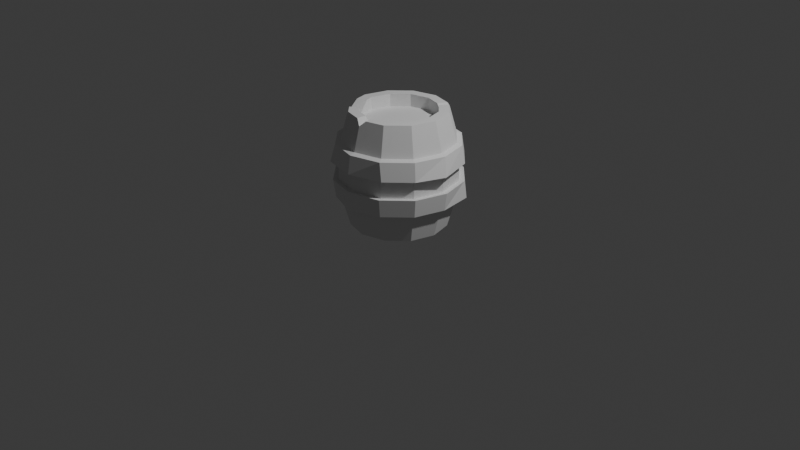 # Source: Barrel.blend  (saved by Blender 4.0.36; exported with 4.5.12 LTS)
import bpy
from mathutils import Matrix  # noqa: F401  (used for matrix-valued properties, if any)

bpy.ops.wm.read_factory_settings(use_empty=True)
scene = bpy.context.scene
scene.name = 'Scene'

# ---- collections
col_collection = bpy.data.collections.new('Collection'); scene.collection.children.link(col_collection)

# ---- world
world_world = bpy.data.worlds.new('World'); scene.world = world_world
world_world.use_nodes = True; world_world.node_tree.nodes.clear()
_N = world_world.node_tree.nodes; _L = world_world.node_tree.links
n0 = _N.new('ShaderNodeOutputWorld'); n0.name = 'World Output'; n0.location = (300, 300)
n1 = _N.new('ShaderNodeBackground'); n1.name = 'Background'; n1.location = (10, 300)
n1.inputs[0].default_value = (0.05088, 0.05088, 0.05088, 1.0)
_L.new(n1.outputs[0], n0.inputs[0])
n0.is_active_output = True
world_world.color = (0.05088, 0.05088, 0.05088)
world_world.use_sun_shadow = False
world_world.sun_shadow_jitter_overblur = 0.0

# ---- cameras
cam_camera = bpy.data.cameras.new('Camera')
cam_camera.clip_end = 100.0
cam_camera.ortho_scale = 7.314

# ---- lights
light_light = bpy.data.lights.new('Light', 'POINT')
light_light.transmission_factor = 0.0
light_light.use_soft_falloff = False
light_light.energy = 1000.0
light_light.shadow_soft_size = 0.1
light_light.shadow_maximum_resolution = 0.006
light_light.use_absolute_resolution = True

# ---- meshes
me_cylinder = bpy.data.meshes.new('Cylinder')
me_cylinder.from_pydata([(0.0, 0.3967, -0.6), (0.0, 0.3967, 0.6), (0.1983, 0.3435, -0.6), (0.3435, 0.1983, -0.6), (0.3435, 0.1983, 0.6), (0.3967, 0.0, -0.6), (0.3967, 0.0, 0.6), (0.3435, -0.1983, -0.6), (0.3435, -0.1983, 0.6), (0.1983, -0.3435, -0.6), (0.1983, -0.3435, 0.6), (0.0, -0.3967, -0.6), (-0.1983, -0.3435, -0.6), (-0.1983, -0.3435, 0.6), (-0.3435, -0.1983, -0.6), (-0.3967, 0.0, -0.6), (-0.3967, 0.0, 0.6), (-0.3435, 0.1983, -0.6), (-0.3435, 0.1983, 0.6), (-0.1983, 0.3435, -0.6), (-0.1983, 0.3435, 0.6), (-0.3183, -0.5513, 0.2818), (-0.3589, -0.5829, 0.09282), (-0.3331, -0.577, -0.09282), (-0.3183, -0.5513, -0.2818), (-0.5513, -0.3183, 0.2818), (-0.577, -0.3331, 0.09282), (-0.577, -0.3331, -0.09282), (-0.5513, -0.3183, -0.2818), (-0.6366, 3.392e-10, 0.2818), (-0.6662, 4.865e-10, 0.09282), (-0.6662, 4.865e-10, -0.09282), (-0.6366, 3.392e-10, -0.2818), (-0.5513, 0.3183, 0.2818), (-0.577, 0.3331, 0.09282), (-0.577, 0.3331, -0.09282), (-0.5513, 0.3183, -0.2818), (4.521e-10, 0.6662, 0.09282), (-0.0502, 0.6431, 0.2818), (-0.3183, 0.5513, 0.2818), (-0.3331, 0.577, 0.09282), (4.521e-10, 0.6366, -0.2818), (4.521e-10, 0.6662, -0.09282), (-0.3331, 0.577, -0.1179), (-0.3183, 0.5513, -0.2818), (0.0, 0.6106, -0.09826), (0.0, 0.5834, -0.2983), (0.0, 0.5834, 0.2983), (0.0, 0.6106, 0.09826), (0.3053, 0.5288, 0.09826), (0.2917, 0.5053, 0.2983), (0.2917, 0.5053, -0.2983), (0.3053, 0.5288, -0.09826), (0.5288, 0.3053, 0.09826), (0.5053, 0.2917, 0.2983), (0.5053, 0.2917, -0.2983), (0.5288, 0.3053, -0.09826), (0.6106, 5.495e-10, 0.09826), (0.5834, 4.145e-10, 0.2983), (0.5834, 4.145e-10, -0.2983), (0.6106, 5.495e-10, -0.09826), (0.5288, -0.3053, 0.09826), (0.5053, -0.2917, 0.2983), (0.5053, -0.2917, -0.2983), (0.5288, -0.3053, -0.09826), (0.3053, -0.5288, 0.09826), (0.2917, -0.5053, 0.2983), (0.2917, -0.5053, -0.2983), (0.3053, -0.5288, -0.09826), (0.0, -0.6106, 0.09826), (0.0, -0.5834, 0.2983), (0.0, -0.5834, -0.2983), (0.0, -0.6106, -0.09826), (-0.3053, -0.5288, 0.09826), (-0.2917, -0.5053, 0.2983), (-0.2917, -0.5053, -0.2983), (-0.3053, -0.5288, -0.09826), (-0.5288, -0.3053, 0.09826), (-0.5053, -0.2917, 0.2983), (-0.5053, -0.2917, -0.2983), (-0.5288, -0.3053, -0.09826), (-0.6106, 5.495e-10, 0.09826), (-0.5834, 4.145e-10, 0.2983), (-0.5834, 4.145e-10, -0.2983), (-0.6106, 5.495e-10, -0.09826), (-0.5288, 0.3053, 0.09826), (-0.5053, 0.2917, 0.2983), (-0.5053, 0.2917, -0.2983), (-0.5288, 0.3053, -0.09826), (-0.3053, 0.5288, 0.09826), (-0.2917, 0.5053, 0.2983), (-0.2917, 0.5053, -0.2983), (-0.3053, 0.5288, -0.09826), (-0.03758, -0.6366, -0.3078), (4.521e-10, -0.6662, -0.09282), (4.521e-10, -0.6662, 0.09282), (4.521e-10, -0.6366, 0.2818), (0.3183, -0.5513, -0.2818), (0.3331, -0.577, -0.09282), (0.3499, -0.5604, 0.09282), (0.3183, -0.5513, 0.2818), (0.5513, -0.3183, -0.2818), (0.577, -0.3331, -0.09282), (0.577, -0.3331, 0.09282), (0.5513, -0.3183, 0.2818), (0.6366, 3.392e-10, -0.2818), (0.6662, 4.865e-10, -0.09282), (0.6906, -0.03903, 0.09282), (0.6366, 3.392e-10, 0.2818), (0.5782, 0.3679, -0.2818), (0.577, 0.3331, -0.09282), (0.577, 0.3331, 0.09282), (0.5513, 0.3183, 0.2818), (0.348, 0.5318, -0.2818), (0.3331, 0.577, -0.09282), (0.3331, 0.577, 0.09282), (0.3183, 0.5513, 0.2818), (0.0, 0.5, -0.6), (0.25, 0.433, -0.6), (0.0, 0.5, 0.6), (0.433, 0.25, -0.6), (0.433, 0.25, 0.6), (0.5, 0.0, -0.6), (0.5, 0.0, 0.6), (0.433, -0.25, -0.6), (0.433, -0.25, 0.6), (0.25, -0.433, -0.6), (0.25, -0.433, 0.6), (0.0, -0.5, -0.6), (-0.25, -0.433, -0.6), (-0.25, -0.433, 0.6), (-0.433, -0.25, -0.6), (-0.5, 0.0, -0.6), (-0.5, 0.0, 0.6), (-0.433, 0.25, -0.6), (-0.433, 0.25, 0.6), (-0.25, 0.433, -0.6), (-0.25, 0.433, 0.6), (0.0, 0.3967, -0.4822), (0.1983, 0.3435, -0.4822), (0.1983, 0.3435, 0.4685), (0.0, 0.3967, 0.4685), (0.3435, 0.1983, -0.4822), (0.3435, 0.1983, 0.4685), (0.3967, 0.0, -0.4822), (0.3967, 0.0, 0.4685), (0.3435, -0.1983, -0.4822), (0.3435, -0.1983, 0.4685), (0.1983, -0.3435, -0.4822), (0.1983, -0.3435, 0.4685), (0.0, -0.3967, -0.4822), (0.0, -0.3967, 0.4685), (-0.1983, -0.3435, -0.4822), (-0.1983, -0.3435, 0.4685), (-0.3435, -0.1983, -0.4822), (-0.3435, -0.1983, 0.4685), (-0.3967, 0.0, -0.4822), (-0.3967, 0.0, 0.4685), (-0.3435, 0.1983, -0.4822), (-0.3435, 0.1983, 0.4685), (-0.1983, 0.3435, -0.4822), (-0.1983, 0.3435, 0.4685), (-0.05928, -0.3808, 0.6), (0.05928, -0.3808, 0.6), (0.0, -0.3967, 0.5407), (0.0, -0.3967, 0.5407), (0.05928, -0.4841, 0.6), (-0.05928, -0.4841, 0.6), (0.0, -0.5158, 0.5429), (0.0, -0.5158, 0.5429), (-0.3748, -0.08159, 0.6), (-0.2581, -0.2838, 0.6), (-0.3435, -0.1983, 0.4832), (-0.3475, -0.3355, 0.6), (-0.4643, -0.1332, 0.6), (-0.46, -0.2656, 0.4875), (0.2212, 0.3207, 0.6), (0.1672, 0.3519, 0.6), (0.1983, 0.3435, 0.5688), (0.2188, 0.4414, 0.6), (0.2728, 0.4102, 0.6), (0.2542, 0.4402, 0.57)], [], [(52, 49, 53, 56), (56, 53, 57, 60), (60, 57, 61, 64), (64, 61, 65, 68), (68, 65, 69, 72), (72, 69, 73, 76), (76, 73, 77, 80), (80, 77, 81, 84), (84, 81, 85, 88), (74, 130, 173, 175, 78), (88, 85, 89, 92), (50, 181, 180, 121, 54), (2, 3, 142, 139), (45, 48, 49, 52), (90, 137, 119, 47), (43, 42, 41, 44), (134, 87, 91, 136), (86, 135, 137, 90), (132, 83, 87, 134), (82, 133, 135, 86), (131, 79, 83, 132), (129, 75, 79, 131), (78, 175, 174, 133, 82), (128, 71, 75, 129), (126, 67, 71, 128), (70, 168, 167, 130, 74), (124, 63, 67, 126), (62, 125, 127, 66), (122, 59, 63, 124), (58, 123, 125, 62), (120, 55, 59, 122), (54, 121, 123, 58), (118, 51, 55, 120), (136, 91, 46, 117), (92, 89, 48, 45), (69, 65, 99, 95), (87, 83, 32, 36), (51, 46, 41, 113), (66, 70, 96, 100), (84, 88, 35, 31), (61, 57, 107, 103), (79, 75, 24, 28), (92, 45, 42, 43), (45, 52, 114, 42), (58, 62, 104, 108), (76, 80, 27, 23), (53, 49, 115, 111), (71, 67, 97, 93), (89, 85, 34, 40), (50, 54, 112, 116), (68, 72, 94, 98), (86, 90, 39, 33), (63, 59, 105, 101), (81, 77, 26, 30), (60, 64, 102, 106), (78, 82, 29, 25), (55, 51, 113, 109), (73, 69, 95, 22), (91, 87, 36, 44), (117, 46, 51, 118), (39, 38, 37, 40), (35, 43, 44, 36), (33, 39, 40, 34), (31, 35, 36, 32), (29, 33, 34, 30), (27, 31, 32, 28), (25, 29, 30, 26), (23, 27, 28, 24), (21, 25, 26, 22), (94, 23, 24, 93), (96, 21, 22, 95), (98, 94, 93, 97), (100, 96, 95, 99), (102, 98, 97, 101), (104, 100, 99, 103), (106, 102, 101, 105), (108, 104, 103, 107), (110, 106, 105, 109), (112, 108, 107, 111), (114, 110, 109, 113), (116, 112, 111, 115), (42, 114, 113, 41), (38, 116, 115, 37), (47, 50, 116, 38), (46, 91, 44, 41), (74, 78, 25, 21), (56, 60, 106, 110), (49, 48, 37, 115), (77, 73, 22, 26), (59, 55, 109, 105), (82, 86, 33, 29), (64, 68, 98, 102), (90, 47, 38, 39), (85, 81, 30, 34), (67, 63, 101, 97), (72, 76, 23, 94), (54, 58, 108, 112), (48, 89, 40, 37), (75, 71, 93, 24), (57, 53, 111, 107), (80, 84, 31, 27), (62, 66, 100, 104), (83, 79, 28, 32), (65, 61, 103, 99), (88, 92, 43, 35), (70, 74, 21, 96), (52, 56, 110, 114), (2, 0, 117, 118), (4, 176, 178, 140, 143), (3, 2, 118, 120), (1, 177, 179, 119), (5, 3, 120, 122), (4, 6, 123, 121), (7, 5, 122, 124), (6, 8, 125, 123), (9, 7, 124, 126), (8, 10, 127, 125), (11, 9, 126, 128), (13, 162, 164, 151, 153), (12, 11, 128, 129), (10, 163, 166, 127), (14, 12, 129, 131), (16, 170, 172, 155, 157), (15, 14, 131, 132), (13, 171, 173, 130), (17, 15, 132, 134), (16, 18, 135, 133), (19, 17, 134, 136), (18, 20, 137, 135), (0, 19, 136, 117), (20, 1, 119, 137), (140, 141, 161, 159, 157, 155, 153, 151, 149, 147, 145, 143), (138, 139, 142, 144, 146, 148, 150, 152, 154, 156, 158, 160), (9, 11, 150, 148), (47, 119, 179, 181, 50), (15, 17, 158, 156), (162, 13, 130, 167), (3, 5, 144, 142), (18, 16, 157, 159), (11, 12, 152, 150), (6, 4, 143, 145), (17, 19, 160, 158), (66, 127, 166, 168, 70), (5, 7, 146, 144), (20, 18, 159, 161), (12, 14, 154, 152), (8, 6, 145, 147), (19, 0, 138, 160), (0, 2, 139, 138), (170, 16, 133, 174), (7, 9, 148, 146), (1, 20, 161, 141), (176, 4, 121, 180), (14, 15, 156, 154), (10, 8, 147, 149), (162, 165, 164), (165, 163, 164), (166, 169, 168), (169, 167, 168), (162, 167, 169, 165), (165, 169, 166, 163), (164, 163, 10, 149, 151), (170, 174, 175, 172), (172, 175, 173, 171), (172, 171, 13, 153, 155), (176, 180, 181, 178), (178, 181, 179, 177), (178, 177, 1, 141, 140)])
_uv = me_cylinder.uv_layers.new(name='UVMap')
_uv.uv.foreach_set('vector', [0.9167, 0.7091, 0.9167, 0.7909, 0.8333, 0.7909, 0.8333, 0.7091, 0.8333, 0.7091, 0.8333, 0.7909, 0.75, 0.7909, 0.75, 0.7091, 0.75, 0.7091, 0.75, 0.7909, 0.6667, 0.7909, 0.6667, 0.7091, 0.6667, 0.7091, 0.6667, 0.7909, 0.5833, 0.7909, 0.5833, 0.7091, 0.5833, 0.7091, 0.5833, 0.7909, 0.5, 0.7909, 0.5, 0.7091, 0.5, 0.7091, 0.5, 0.7909, 0.4167, 0.7909, 0.4167, 0.7091, 0.4167, 0.7091, 0.4167, 0.7909, 0.3333, 0.7909, 0.3333, 0.7091, 0.3333, 0.7091, 0.3333, 0.7909, 0.25, 0.7909, 0.25, 0.7091, 0.25, 0.7091, 0.25, 0.7909, 0.1667, 0.7909, 0.1667, 0.7091, 0.4167, 0.8743, 0.4167, 1.0, 0.3723, 1.0, 0.3333, 0.9531, 0.3333, 0.8743, 0.1667, 0.7091, 0.1667, 0.7909, 0.08333, 0.7909, 0.08333, 0.7091, 0.9167, 0.8743, 0.9167, 0.9875, 0.9063, 1.0, 0.8333, 1.0, 0.8333, 0.8743, 0.8452, 0.4149, 0.9149, 0.3452, 0.9149, 0.3452, 0.8452, 0.4149, 1.0, 0.7091, 1.0, 0.7909, 0.9167, 0.7909, 0.9167, 0.7091, 0.08333, 0.8743, 0.08333, 1.0, 7.451e-08, 1.0, 7.451e-08, 0.8743, 0.08333, 0.7091, 7.451e-08, 0.7091, 7.451e-08, 0.6257, 0.08333, 0.6257, 0.1667, 0.5, 0.1667, 0.6257, 0.08333, 0.6257, 0.08333, 0.5, 0.1667, 0.8743, 0.1667, 1.0, 0.08333, 1.0, 0.08333, 0.8743, 0.25, 0.5, 0.25, 0.6257, 0.1667, 0.6257, 0.1667, 0.5, 0.25, 0.8743, 0.25, 1.0, 0.1667, 1.0, 0.1667, 0.8743, 0.3333, 0.5, 0.3333, 0.6257, 0.25, 0.6257, 0.25, 0.5, 0.4167, 0.5, 0.4167, 0.6257, 0.3333, 0.6257, 0.3333, 0.5, 0.3333, 0.8743, 0.3333, 0.9531, 0.2944, 1.0, 0.25, 1.0, 0.25, 0.8743, 0.5, 0.5, 0.5, 0.6257, 0.4167, 0.6257, 0.4167, 0.5, 0.5833, 0.5, 0.5833, 0.6257, 0.5, 0.6257, 0.5, 0.5, 0.5, 0.8743, 0.5, 0.9762, 0.4802, 1.0, 0.4167, 1.0, 0.4167, 0.8743, 0.6667, 0.5, 0.6667, 0.6257, 0.5833, 0.6257, 0.5833, 0.5, 0.6667, 0.8743, 0.6667, 1.0, 0.5833, 1.0, 0.5833, 0.8743, 0.75, 0.5, 0.75, 0.6257, 0.6667, 0.6257, 0.6667, 0.5, 0.75, 0.8743, 0.75, 1.0, 0.6667, 1.0, 0.6667, 0.8743, 0.8333, 0.5, 0.8333, 0.6257, 0.75, 0.6257, 0.75, 0.5, 0.8333, 0.8743, 0.8333, 1.0, 0.75, 1.0, 0.75, 0.8743, 0.9167, 0.5, 0.9167, 0.6257, 0.8333, 0.6257, 0.8333, 0.5, 0.08333, 0.5, 0.08333, 0.6257, 7.451e-08, 0.6257, 7.451e-08, 0.5, 0.08333, 0.7091, 0.08333, 0.7909, 7.451e-08, 0.7909, 7.451e-08, 0.7091, 0.5, 0.7909, 0.5833, 0.7909, 0.5833, 0.7909, 0.5, 0.7909, 0.1667, 0.6257, 0.25, 0.6257, 0.25, 0.6257, 0.1667, 0.6257, 0.9167, 0.6257, 1.0, 0.6257, 1.0, 0.6257, 0.9167, 0.6257, 0.5833, 0.8743, 0.5, 0.8743, 0.5, 0.8743, 0.5833, 0.8743, 0.25, 0.7091, 0.1667, 0.7091, 0.1667, 0.7091, 0.25, 0.7091, 0.6667, 0.7909, 0.75, 0.7909, 0.75, 0.7909, 0.6667, 0.7909, 0.3333, 0.6257, 0.4167, 0.6257, 0.4167, 0.6257, 0.3333, 0.6257, 0.08333, 0.7091, 7.451e-08, 0.7091, 7.451e-08, 0.7091, 0.08333, 0.7091, 1.0, 0.7091, 0.9167, 0.7091, 0.9167, 0.7091, 1.0, 0.7091, 0.75, 0.8743, 0.6667, 0.8743, 0.6667, 0.8743, 0.75, 0.8743, 0.4167, 0.7091, 0.3333, 0.7091, 0.3333, 0.7091, 0.4167, 0.7091, 0.8333, 0.7909, 0.9167, 0.7909, 0.9167, 0.7909, 0.8333, 0.7909, 0.5, 0.6257, 0.5833, 0.6257, 0.5833, 0.6257, 0.5, 0.6257, 0.08333, 0.7909, 0.1667, 0.7909, 0.1667, 0.7909, 0.08333, 0.7909, 0.9167, 0.8743, 0.8333, 0.8743, 0.8333, 0.8743, 0.9167, 0.8743, 0.5833, 0.7091, 0.5, 0.7091, 0.5, 0.7091, 0.5833, 0.7091, 0.1667, 0.8743, 0.08333, 0.8743, 0.08333, 0.8743, 0.1667, 0.8743, 0.6667, 0.6257, 0.75, 0.6257, 0.75, 0.6257, 0.6667, 0.6257, 0.25, 0.7909, 0.3333, 0.7909, 0.3333, 0.7909, 0.25, 0.7909, 0.75, 0.7091, 0.6667, 0.7091, 0.6667, 0.7091, 0.75, 0.7091, 0.3333, 0.8743, 0.25, 0.8743, 0.25, 0.8743, 0.3333, 0.8743, 0.8333, 0.6257, 0.9167, 0.6257, 0.9167, 0.6257, 0.8333, 0.6257, 0.4167, 0.7909, 0.5, 0.7909, 0.5, 0.7909, 0.4167, 0.7909, 0.08333, 0.6257, 0.1667, 0.6257, 0.1667, 0.6257, 0.08333, 0.6257, 1.0, 0.5, 1.0, 0.6257, 0.9167, 0.6257, 0.9167, 0.5, 0.08333, 0.8743, 7.451e-08, 0.8743, 7.451e-08, 0.7909, 0.08333, 0.7909, 0.1667, 0.7091, 0.08333, 0.7091, 0.08333, 0.6257, 0.1667, 0.6257, 0.1667, 0.8743, 0.08333, 0.8743, 0.08333, 0.7909, 0.1667, 0.7909, 0.25, 0.7091, 0.1667, 0.7091, 0.1667, 0.6257, 0.25, 0.6257, 0.25, 0.8743, 0.1667, 0.8743, 0.1667, 0.7909, 0.25, 0.7909, 0.3333, 0.7091, 0.25, 0.7091, 0.25, 0.6257, 0.3333, 0.6257, 0.3333, 0.8743, 0.25, 0.8743, 0.25, 0.7909, 0.3333, 0.7909, 0.4167, 0.7091, 0.3333, 0.7091, 0.3333, 0.6257, 0.4167, 0.6257, 0.4167, 0.8743, 0.3333, 0.8743, 0.3333, 0.7909, 0.4167, 0.7909, 0.5, 0.7091, 0.4167, 0.7091, 0.4167, 0.6257, 0.5, 0.6257, 0.5, 0.8743, 0.4167, 0.8743, 0.4167, 0.7909, 0.5, 0.7909, 0.5833, 0.7091, 0.5, 0.7091, 0.5, 0.6257, 0.5833, 0.6257, 0.5833, 0.8743, 0.5, 0.8743, 0.5, 0.7909, 0.5833, 0.7909, 0.6667, 0.7091, 0.5833, 0.7091, 0.5833, 0.6257, 0.6667, 0.6257, 0.6667, 0.8743, 0.5833, 0.8743, 0.5833, 0.7909, 0.6667, 0.7909, 0.75, 0.7091, 0.6667, 0.7091, 0.6667, 0.6257, 0.75, 0.6257, 0.75, 0.8743, 0.6667, 0.8743, 0.6667, 0.7909, 0.75, 0.7909, 0.8333, 0.7091, 0.75, 0.7091, 0.75, 0.6257, 0.8333, 0.6257, 0.8333, 0.8743, 0.75, 0.8743, 0.75, 0.7909, 0.8333, 0.7909, 0.9167, 0.7091, 0.8333, 0.7091, 0.8333, 0.6257, 0.9167, 0.6257, 0.9167, 0.8743, 0.8333, 0.8743, 0.8333, 0.7909, 0.9167, 0.7909, 1.0, 0.7091, 0.9167, 0.7091, 0.9167, 0.6257, 1.0, 0.6257, 1.0, 0.8743, 0.9167, 0.8743, 0.9167, 0.7909, 1.0, 0.7909, 1.0, 0.8743, 0.9167, 0.8743, 0.9167, 0.8743, 1.0, 0.8743, 7.451e-08, 0.6257, 0.08333, 0.6257, 0.08333, 0.6257, 7.451e-08, 0.6257, 0.4167, 0.8743, 0.3333, 0.8743, 0.3333, 0.8743, 0.4167, 0.8743, 0.8333, 0.7091, 0.75, 0.7091, 0.75, 0.7091, 0.8333, 0.7091, 0.9167, 0.7909, 1.0, 0.7909, 1.0, 0.7909, 0.9167, 0.7909, 0.3333, 0.7909, 0.4167, 0.7909, 0.4167, 0.7909, 0.3333, 0.7909, 0.75, 0.6257, 0.8333, 0.6257, 0.8333, 0.6257, 0.75, 0.6257, 0.25, 0.8743, 0.1667, 0.8743, 0.1667, 0.8743, 0.25, 0.8743, 0.6667, 0.7091, 0.5833, 0.7091, 0.5833, 0.7091, 0.6667, 0.7091, 0.08333, 0.8743, 7.451e-08, 0.8743, 7.451e-08, 0.8743, 0.08333, 0.8743, 0.1667, 0.7909, 0.25, 0.7909, 0.25, 0.7909, 0.1667, 0.7909, 0.5833, 0.6257, 0.6667, 0.6257, 0.6667, 0.6257, 0.5833, 0.6257, 0.5, 0.7091, 0.4167, 0.7091, 0.4167, 0.7091, 0.5, 0.7091, 0.8333, 0.8743, 0.75, 0.8743, 0.75, 0.8743, 0.8333, 0.8743, 7.451e-08, 0.7909, 0.08333, 0.7909, 0.08333, 0.7909, 7.451e-08, 0.7909, 0.4167, 0.6257, 0.5, 0.6257, 0.5, 0.6257, 0.4167, 0.6257, 0.75, 0.7909, 0.8333, 0.7909, 0.8333, 0.7909, 0.75, 0.7909, 0.3333, 0.7091, 0.25, 0.7091, 0.25, 0.7091, 0.3333, 0.7091, 0.6667, 0.8743, 0.5833, 0.8743, 0.5833, 0.8743, 0.6667, 0.8743, 0.25, 0.6257, 0.3333, 0.6257, 0.3333, 0.6257, 0.25, 0.6257, 0.5833, 0.7909, 0.6667, 0.7909, 0.6667, 0.7909, 0.5833, 0.7909, 0.1667, 0.7091, 0.08333, 0.7091, 0.08333, 0.7091, 0.1667, 0.7091, 0.5, 0.8743, 0.4167, 0.8743, 0.4167, 0.8743, 0.5, 0.8743, 0.9167, 0.7091, 0.8333, 0.7091, 0.8333, 0.7091, 0.9167, 0.7091, 0.8452, 0.4149, 0.75, 0.4404, 0.75, 0.49, 0.87, 0.4578, 0.4149, 0.3452, 0.3562, 0.404, 0.3452, 0.4149, 0.3452, 0.4149, 0.4149, 0.3452, 0.9149, 0.3452, 0.8452, 0.4149, 0.87, 0.4578, 0.9578, 0.37, 0.25, 0.4404, 0.3303, 0.4189, 0.355, 0.4619, 0.25, 0.49, 0.9404, 0.25, 0.9149, 0.3452, 0.9578, 0.37, 0.99, 0.25, 0.4149, 0.3452, 0.4404, 0.25, 0.49, 0.25, 0.4578, 0.37, 0.9149, 0.1548, 0.9404, 0.25, 0.99, 0.25, 0.9578, 0.13, 0.4404, 0.25, 0.4149, 0.1548, 0.4578, 0.13, 0.49, 0.25, 0.8452, 0.0851, 0.9149, 0.1548, 0.9578, 0.13, 0.87, 0.04215, 0.4149, 0.1548, 0.3452, 0.0851, 0.37, 0.04215, 0.4578, 0.13, 0.75, 0.05959, 0.8452, 0.0851, 0.87, 0.04215, 0.75, 0.01, 0.1548, 0.0851, 0.2215, 0.06721, 0.25, 0.05959, 0.25, 0.05959, 0.1548, 0.0851, 0.6548, 0.0851, 0.75, 0.05959, 0.75, 0.01, 0.63, 0.04215, 0.3452, 0.0851, 0.2785, 0.06721, 0.2785, 0.01762, 0.37, 0.04215, 0.5851, 0.1548, 0.6548, 0.0851, 0.63, 0.04215, 0.5422, 0.13, 0.05959, 0.25, 0.07008, 0.2108, 0.0851, 0.1548, 0.0851, 0.1548, 0.05959, 0.25, 0.5596, 0.25, 0.5851, 0.1548, 0.5422, 0.13, 0.51, 0.25, 0.1548, 0.0851, 0.1261, 0.1138, 0.08318, 0.08897, 0.13, 0.04215, 0.5851, 0.3452, 0.5596, 0.25, 0.51, 0.25, 0.5422, 0.37, 0.05959, 0.25, 0.0851, 0.3452, 0.04215, 0.37, 0.01, 0.25, 0.6548, 0.4149, 0.5851, 0.3452, 0.5422, 0.37, 0.63, 0.4578, 0.0851, 0.3452, 0.1548, 0.4149, 0.13, 0.4578, 0.04215, 0.37, 0.75, 0.4404, 0.6548, 0.4149, 0.63, 0.4578, 0.75, 0.49, 0.1548, 0.4149, 0.25, 0.4404, 0.25, 0.49, 0.13, 0.4578, 0.3452, 0.4149, 0.25, 0.4404, 0.1548, 0.4149, 0.0851, 0.3452, 0.05959, 0.25, 0.0851, 0.1548, 0.1548, 0.0851, 0.25, 0.05959, 0.3452, 0.0851, 0.4149, 0.1548, 0.4404, 0.25, 0.4149, 0.3452, 0.75, 0.4404, 0.8452, 0.4149, 0.9149, 0.3452, 0.9404, 0.25, 0.9149, 0.1548, 0.8452, 0.0851, 0.75, 0.05959, 0.6548, 0.0851, 0.5851, 0.1548, 0.5596, 0.25, 0.5851, 0.3452, 0.6548, 0.4149, 0.8452, 0.0851, 0.75, 0.05959, 0.75, 0.05959, 0.8452, 0.0851, 1.0, 0.8743, 1.0, 1.0, 0.9271, 1.0, 0.9167, 0.9875, 0.9167, 0.8743, 0.5596, 0.25, 0.5851, 0.3452, 0.5851, 0.3452, 0.5596, 0.25, 0.2215, 0.06721, 0.1548, 0.0851, 0.13, 0.04215, 0.2215, 0.01762, 0.9149, 0.3452, 0.9404, 0.25, 0.9404, 0.25, 0.9149, 0.3452, 0.0851, 0.3452, 0.05959, 0.25, 0.05959, 0.25, 0.0851, 0.3452, 0.75, 0.05959, 0.6548, 0.0851, 0.6548, 0.0851, 0.75, 0.05959, 0.4404, 0.25, 0.4149, 0.3452, 0.4149, 0.3452, 0.4404, 0.25, 0.5851, 0.3452, 0.6548, 0.4149, 0.6548, 0.4149, 0.5851, 0.3452, 0.5833, 0.8743, 0.5833, 1.0, 0.5198, 1.0, 0.5, 0.9762, 0.5, 0.8743, 0.9404, 0.25, 0.9149, 0.1548, 0.9149, 0.1548, 0.9404, 0.25, 0.1548, 0.4149, 0.0851, 0.3452, 0.0851, 0.3452, 0.1548, 0.4149, 0.6548, 0.0851, 0.5851, 0.1548, 0.5851, 0.1548, 0.6548, 0.0851, 0.4149, 0.1548, 0.4404, 0.25, 0.4404, 0.25, 0.4149, 0.1548, 0.6548, 0.4149, 0.75, 0.4404, 0.75, 0.4404, 0.6548, 0.4149, 0.75, 0.4404, 0.8452, 0.4149, 0.8452, 0.4149, 0.75, 0.4404, 0.07008, 0.2108, 0.05959, 0.25, 0.01, 0.25, 0.02714, 0.186, 0.9149, 0.1548, 0.8452, 0.0851, 0.8452, 0.0851, 0.9149, 0.1548, 0.25, 0.4404, 0.1548, 0.4149, 0.1548, 0.4149, 0.25, 0.4404, 0.3562, 0.404, 0.4149, 0.3452, 0.4578, 0.37, 0.3809, 0.4469, 0.5851, 0.1548, 0.5596, 0.25, 0.5596, 0.25, 0.5851, 0.1548, 0.3452, 0.0851, 0.4149, 0.1548, 0.4149, 0.1548, 0.3452, 0.0851, 0.2215, 0.06721, 0.25, 0.05959, 0.25, 0.05959, 0.25, 0.05959, 0.2785, 0.06721, 0.25, 0.05959, 0.5, 1.0, 0.5, 0.9762, 0.5, 0.9762, 0.5, 0.9762, 0.4802, 1.0, 0.5, 0.9762, 0.2215, 0.06721, 0.2215, 0.01762, 0.25, 0.002743, 0.25, 0.04972, 0.25, 0.04972, 0.25, 0.002743, 0.2785, 0.01762, 0.2785, 0.06721, 0.25, 0.05959, 0.2785, 0.06721, 0.3452, 0.0851, 0.3452, 0.0851, 0.25, 0.05959, 0.07008, 0.2108, 0.02714, 0.186, 0.03079, 0.1234, 0.06642, 0.144, 0.06642, 0.144, 0.03079, 0.1234, 0.08318, 0.08897, 0.1261, 0.1138, 0.0851, 0.1548, 0.1261, 0.1138, 0.1548, 0.0851, 0.1548, 0.0851, 0.0851, 0.1548, 0.3562, 0.404, 0.3809, 0.4469, 0.372, 0.4612, 0.3464, 0.4169, 0.3464, 0.4169, 0.372, 0.4612, 0.355, 0.4619, 0.3303, 0.4189, 0.3452, 0.4149, 0.3303, 0.4189, 0.25, 0.4404, 0.25, 0.4404, 0.3452, 0.4149])
me_cylinder.update()

# ---- objects
ob_light = bpy.data.objects.new('Light', light_light)
ob_camera = bpy.data.objects.new('Camera', cam_camera)
ob_cylinder = bpy.data.objects.new('Cylinder', me_cylinder)

# ---- transforms, parenting, visibility, modifiers, constraints
ob_light.location = (4.076, 1.005, 5.904)
ob_light.rotation_euler = (0.6503, 0.05522, 1.866)
ob_light.lock_rotations_4d = False
ob_light.empty_display_type = 'ARROWS'
ob_light.color = (0.0, 0.0, 0.0, 0.0)
ob_light.lineart.crease_threshold = 0.0
ob_camera.location = (7.359, -6.926, 4.958)
ob_camera.rotation_euler = (1.109, 0.0, 0.8149)
ob_camera.lock_rotations_4d = False
ob_camera.empty_display_type = 'ARROWS'
ob_camera.color = (0.0, 0.0, 0.0, 0.0)
ob_camera.display_type = 'WIRE'
ob_camera.lineart.crease_threshold = 0.0
ob_cylinder.location = (0.0, 0.0, 0.5965)

# ---- collection membership
col_collection.objects.link(ob_light)
col_collection.objects.link(ob_camera)
col_collection.objects.link(ob_cylinder)

# ---- scene / render settings (as saved in the file)
scene.camera = ob_camera
scene.frame_start = 1; scene.frame_end = 250; scene.frame_set(1)
scene.render.engine = 'BLENDER_EEVEE_NEXT'
scene.cycles.sampling_pattern = 'TABULATED_SOBOL'
bpy.context.view_layer.update()
